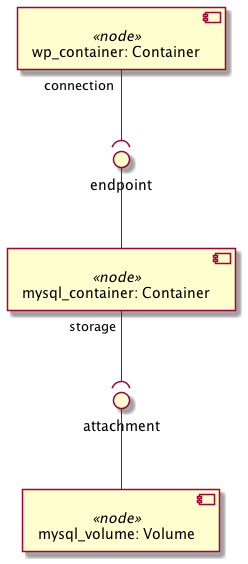

The diagram above was rendered by PlantUML. Its source (embedded in the PNG):
@startuml
skinparam componentStyle uml2

component "wp_container: Container" <<node>> as node_wp_container

component "mysql_container: Container" <<node>> as node_mysql_container
interface "endpoint" as node_mysql_container_endpoint
node_mysql_container_endpoint -- node_mysql_container

component "mysql_volume: Volume" <<node>> as node_mysql_volume
interface "attachment" as node_mysql_volume_attachment
node_mysql_volume_attachment -- node_mysql_volume

node_wp_container "connection" --( node_mysql_container_endpoint
node_mysql_container "storage" --( node_mysql_volume_attachment
@enduml